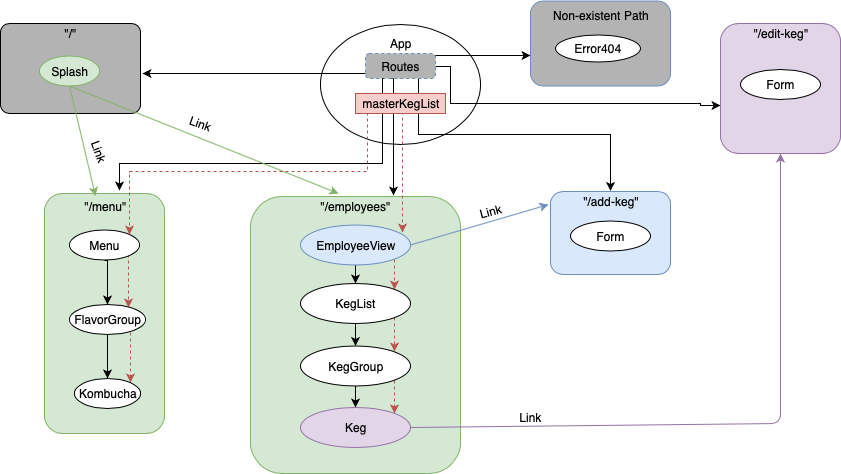

The diagram above was exported from draw.io. Its source (the exported page's mxGraphModel, read from the mxfile embedded in the PNG):
<mxGraphModel dx="1073" dy="805" grid="1" gridSize="10" guides="1" tooltips="1" connect="1" arrows="1" fold="1" page="1" pageScale="1" pageWidth="1100" pageHeight="850" math="0" shadow="0">
  <root>
    <mxCell id="0" />
    <mxCell id="1" parent="0" />
    <mxCell id="o-8N2VXt_mBN-fvuziDn-1" value="" style="ellipse;whiteSpace=wrap;html=1;" parent="1" vertex="1">
      <mxGeometry x="424" y="55" width="160" height="120" as="geometry" />
    </mxCell>
    <mxCell id="o-8N2VXt_mBN-fvuziDn-17" style="edgeStyle=orthogonalEdgeStyle;rounded=0;orthogonalLoop=1;jettySize=auto;html=1;" parent="1" edge="1">
      <mxGeometry relative="1" as="geometry">
        <mxPoint x="480" y="95" as="sourcePoint" />
        <mxPoint x="483" y="212" as="targetPoint" />
        <Array as="points">
          <mxPoint x="483" y="95" />
          <mxPoint x="483" y="212" />
        </Array>
      </mxGeometry>
    </mxCell>
    <mxCell id="o-8N2VXt_mBN-fvuziDn-19" style="edgeStyle=orthogonalEdgeStyle;rounded=0;orthogonalLoop=1;jettySize=auto;html=1;exitX=0.75;exitY=1;exitDx=0;exitDy=0;" parent="1" source="o-8N2VXt_mBN-fvuziDn-2" target="o-8N2VXt_mBN-fvuziDn-12" edge="1">
      <mxGeometry relative="1" as="geometry" />
    </mxCell>
    <mxCell id="o-8N2VXt_mBN-fvuziDn-20" style="edgeStyle=orthogonalEdgeStyle;rounded=0;orthogonalLoop=1;jettySize=auto;html=1;entryX=0;entryY=0.631;entryDx=0;entryDy=0;entryPerimeter=0;" parent="1" source="o-8N2VXt_mBN-fvuziDn-2" target="o-8N2VXt_mBN-fvuziDn-13" edge="1">
      <mxGeometry relative="1" as="geometry">
        <mxPoint x="790" y="160" as="targetPoint" />
        <Array as="points">
          <mxPoint x="540" y="83" />
          <mxPoint x="540" y="120" />
          <mxPoint x="790" y="120" />
          <mxPoint x="790" y="122" />
        </Array>
      </mxGeometry>
    </mxCell>
    <mxCell id="o-8N2VXt_mBN-fvuziDn-62" value="" style="edgeStyle=orthogonalEdgeStyle;rounded=0;orthogonalLoop=1;jettySize=auto;html=1;exitX=0.989;exitY=0.09;exitDx=0;exitDy=0;exitPerimeter=0;" parent="1" source="o-8N2VXt_mBN-fvuziDn-2" edge="1">
      <mxGeometry relative="1" as="geometry">
        <mxPoint x="620" y="72" as="targetPoint" />
        <Array as="points">
          <mxPoint x="620" y="72" />
        </Array>
      </mxGeometry>
    </mxCell>
    <mxCell id="o-8N2VXt_mBN-fvuziDn-2" value="Routes" style="rounded=1;whiteSpace=wrap;html=1;fillColor=#B3B3B3;strokeColor=#6c8ebf;dashed=1;" parent="1" vertex="1">
      <mxGeometry x="455" y="70" width="70" height="25" as="geometry" />
    </mxCell>
    <mxCell id="o-8N2VXt_mBN-fvuziDn-61" value="" style="rounded=1;whiteSpace=wrap;html=1;fillColor=#B3B3B3;strokeColor=#6c8ebf;" parent="1" vertex="1">
      <mxGeometry x="620" y="17.5" width="140" height="85" as="geometry" />
    </mxCell>
    <mxCell id="o-8N2VXt_mBN-fvuziDn-3" value="" style="rounded=1;whiteSpace=wrap;html=1;fillColor=#B3B3B3;arcSize=10;" parent="1" vertex="1">
      <mxGeometry x="90" y="40" width="140" height="90" as="geometry" />
    </mxCell>
    <mxCell id="o-8N2VXt_mBN-fvuziDn-16" style="edgeStyle=orthogonalEdgeStyle;rounded=0;orthogonalLoop=1;jettySize=auto;html=1;" parent="1" edge="1">
      <mxGeometry relative="1" as="geometry">
        <mxPoint x="232" y="90" as="targetPoint" />
        <mxPoint x="455" y="90" as="sourcePoint" />
        <Array as="points">
          <mxPoint x="232" y="90" />
        </Array>
      </mxGeometry>
    </mxCell>
    <mxCell id="o-8N2VXt_mBN-fvuziDn-18" style="edgeStyle=orthogonalEdgeStyle;rounded=0;orthogonalLoop=1;jettySize=auto;html=1;exitX=0.25;exitY=1;exitDx=0;exitDy=0;" parent="1" source="o-8N2VXt_mBN-fvuziDn-2" edge="1">
      <mxGeometry relative="1" as="geometry">
        <mxPoint x="209" y="207" as="targetPoint" />
        <Array as="points">
          <mxPoint x="472" y="180" />
          <mxPoint x="209" y="180" />
        </Array>
      </mxGeometry>
    </mxCell>
    <mxCell id="o-8N2VXt_mBN-fvuziDn-4" value="App" style="text;html=1;strokeColor=none;fillColor=none;align=center;verticalAlign=middle;whiteSpace=wrap;rounded=0;" parent="1" vertex="1">
      <mxGeometry x="470" y="50" width="40" height="20" as="geometry" />
    </mxCell>
    <mxCell id="o-8N2VXt_mBN-fvuziDn-5" value="&quot;/&quot;" style="text;html=1;strokeColor=none;fillColor=none;align=center;verticalAlign=middle;whiteSpace=wrap;rounded=0;" parent="1" vertex="1">
      <mxGeometry x="140" y="40" width="40" height="20" as="geometry" />
    </mxCell>
    <mxCell id="o-8N2VXt_mBN-fvuziDn-7" value="" style="rounded=1;whiteSpace=wrap;html=1;fillColor=#d5e8d4;strokeColor=#82b366;" parent="1" vertex="1">
      <mxGeometry x="134" y="210" width="120" height="240" as="geometry" />
    </mxCell>
    <mxCell id="o-8N2VXt_mBN-fvuziDn-8" value="&quot;/menu&quot;" style="text;html=1;strokeColor=none;fillColor=none;align=center;verticalAlign=middle;whiteSpace=wrap;rounded=0;" parent="1" vertex="1">
      <mxGeometry x="175" y="212.5" width="40" height="20" as="geometry" />
    </mxCell>
    <mxCell id="o-8N2VXt_mBN-fvuziDn-9" value="" style="rounded=1;whiteSpace=wrap;html=1;fillColor=#d5e8d4;strokeColor=#82b366;" parent="1" vertex="1">
      <mxGeometry x="340" y="213" width="210" height="277" as="geometry" />
    </mxCell>
    <mxCell id="o-8N2VXt_mBN-fvuziDn-10" value="&quot;/employees&quot;" style="text;html=1;strokeColor=none;fillColor=none;align=center;verticalAlign=middle;whiteSpace=wrap;rounded=0;" parent="1" vertex="1">
      <mxGeometry x="425" y="212.5" width="40" height="20" as="geometry" />
    </mxCell>
    <mxCell id="o-8N2VXt_mBN-fvuziDn-11" value="" style="rounded=1;whiteSpace=wrap;html=1;fillColor=#dae8fc;strokeColor=#6c8ebf;" parent="1" vertex="1">
      <mxGeometry x="640" y="208" width="120" height="83" as="geometry" />
    </mxCell>
    <mxCell id="o-8N2VXt_mBN-fvuziDn-12" value="&quot;/add-keg&quot;" style="text;html=1;strokeColor=none;fillColor=none;align=center;verticalAlign=middle;whiteSpace=wrap;rounded=0;" parent="1" vertex="1">
      <mxGeometry x="650" y="207.5" width="100" height="20" as="geometry" />
    </mxCell>
    <mxCell id="o-8N2VXt_mBN-fvuziDn-13" value="" style="rounded=1;whiteSpace=wrap;html=1;fillColor=#e1d5e7;strokeColor=#9673a6;" parent="1" vertex="1">
      <mxGeometry x="810" y="40" width="120" height="130" as="geometry" />
    </mxCell>
    <mxCell id="o-8N2VXt_mBN-fvuziDn-14" value="&quot;/edit-keg&quot;" style="text;html=1;strokeColor=none;fillColor=none;align=center;verticalAlign=middle;whiteSpace=wrap;rounded=0;" parent="1" vertex="1">
      <mxGeometry x="810" y="40" width="120" height="20" as="geometry" />
    </mxCell>
    <mxCell id="o-8N2VXt_mBN-fvuziDn-21" value="Splash" style="ellipse;whiteSpace=wrap;html=1;fillColor=#d5e8d4;strokeColor=#82b366;" parent="1" vertex="1">
      <mxGeometry x="129" y="72.5" width="60" height="30" as="geometry" />
    </mxCell>
    <mxCell id="o-8N2VXt_mBN-fvuziDn-33" style="edgeStyle=orthogonalEdgeStyle;rounded=0;orthogonalLoop=1;jettySize=auto;html=1;exitX=0.5;exitY=1;exitDx=0;exitDy=0;entryX=0.5;entryY=0;entryDx=0;entryDy=0;" parent="1" source="o-8N2VXt_mBN-fvuziDn-27" target="o-8N2VXt_mBN-fvuziDn-29" edge="1">
      <mxGeometry relative="1" as="geometry">
        <Array as="points">
          <mxPoint x="197" y="277" />
        </Array>
      </mxGeometry>
    </mxCell>
    <mxCell id="V0KLzRqlV1kkiFVkYmSW-6" style="edgeStyle=orthogonalEdgeStyle;rounded=0;orthogonalLoop=1;jettySize=auto;html=1;exitX=1;exitY=1;exitDx=0;exitDy=0;entryX=0.776;entryY=0.1;entryDx=0;entryDy=0;entryPerimeter=0;dashed=1;fillColor=#f8cecc;strokeColor=#b85450;" edge="1" parent="1" source="o-8N2VXt_mBN-fvuziDn-27" target="o-8N2VXt_mBN-fvuziDn-29">
      <mxGeometry relative="1" as="geometry">
        <Array as="points">
          <mxPoint x="232" y="286" />
        </Array>
      </mxGeometry>
    </mxCell>
    <mxCell id="o-8N2VXt_mBN-fvuziDn-27" value="Menu" style="ellipse;whiteSpace=wrap;html=1;fillColor=#FFFFFF;" parent="1" vertex="1">
      <mxGeometry x="159" y="246.5" width="70" height="30" as="geometry" />
    </mxCell>
    <mxCell id="o-8N2VXt_mBN-fvuziDn-34" style="edgeStyle=orthogonalEdgeStyle;rounded=0;orthogonalLoop=1;jettySize=auto;html=1;exitX=0.5;exitY=1;exitDx=0;exitDy=0;entryX=0.5;entryY=0;entryDx=0;entryDy=0;" parent="1" source="o-8N2VXt_mBN-fvuziDn-29" target="o-8N2VXt_mBN-fvuziDn-30" edge="1">
      <mxGeometry relative="1" as="geometry" />
    </mxCell>
    <mxCell id="V0KLzRqlV1kkiFVkYmSW-8" style="edgeStyle=orthogonalEdgeStyle;rounded=0;orthogonalLoop=1;jettySize=auto;html=1;exitX=1;exitY=1;exitDx=0;exitDy=0;entryX=1;entryY=0;entryDx=0;entryDy=0;dashed=1;fillColor=#f8cecc;strokeColor=#b85450;" edge="1" parent="1" source="o-8N2VXt_mBN-fvuziDn-29" target="o-8N2VXt_mBN-fvuziDn-30">
      <mxGeometry relative="1" as="geometry">
        <Array as="points">
          <mxPoint x="234" y="361" />
        </Array>
      </mxGeometry>
    </mxCell>
    <mxCell id="o-8N2VXt_mBN-fvuziDn-29" value="FlavorGroup" style="ellipse;whiteSpace=wrap;html=1;fillColor=#FFFFFF;" parent="1" vertex="1">
      <mxGeometry x="159" y="321" width="76" height="30" as="geometry" />
    </mxCell>
    <mxCell id="o-8N2VXt_mBN-fvuziDn-30" value="Kombucha" style="ellipse;whiteSpace=wrap;html=1;fillColor=#FFFFFF;" parent="1" vertex="1">
      <mxGeometry x="164" y="395" width="66" height="30" as="geometry" />
    </mxCell>
    <mxCell id="o-8N2VXt_mBN-fvuziDn-40" value="" style="edgeStyle=orthogonalEdgeStyle;rounded=0;orthogonalLoop=1;jettySize=auto;html=1;" parent="1" source="o-8N2VXt_mBN-fvuziDn-35" target="o-8N2VXt_mBN-fvuziDn-39" edge="1">
      <mxGeometry relative="1" as="geometry" />
    </mxCell>
    <mxCell id="V0KLzRqlV1kkiFVkYmSW-9" style="edgeStyle=orthogonalEdgeStyle;rounded=0;orthogonalLoop=1;jettySize=auto;html=1;exitX=1;exitY=1;exitDx=0;exitDy=0;entryX=1;entryY=0;entryDx=0;entryDy=0;dashed=1;fillColor=#f8cecc;strokeColor=#b85450;" edge="1" parent="1" source="o-8N2VXt_mBN-fvuziDn-35" target="o-8N2VXt_mBN-fvuziDn-39">
      <mxGeometry relative="1" as="geometry" />
    </mxCell>
    <mxCell id="o-8N2VXt_mBN-fvuziDn-35" value="EmployeeView" style="ellipse;whiteSpace=wrap;html=1;fillColor=#dae8fc;strokeColor=#6c8ebf;" parent="1" vertex="1">
      <mxGeometry x="390" y="241.5" width="110" height="40" as="geometry" />
    </mxCell>
    <mxCell id="o-8N2VXt_mBN-fvuziDn-42" value="" style="edgeStyle=orthogonalEdgeStyle;rounded=0;orthogonalLoop=1;jettySize=auto;html=1;" parent="1" source="o-8N2VXt_mBN-fvuziDn-39" target="o-8N2VXt_mBN-fvuziDn-41" edge="1">
      <mxGeometry relative="1" as="geometry" />
    </mxCell>
    <mxCell id="V0KLzRqlV1kkiFVkYmSW-10" style="edgeStyle=orthogonalEdgeStyle;rounded=0;orthogonalLoop=1;jettySize=auto;html=1;exitX=1;exitY=1;exitDx=0;exitDy=0;entryX=1;entryY=0;entryDx=0;entryDy=0;dashed=1;fillColor=#f8cecc;strokeColor=#b85450;" edge="1" parent="1" source="o-8N2VXt_mBN-fvuziDn-39" target="o-8N2VXt_mBN-fvuziDn-41">
      <mxGeometry relative="1" as="geometry" />
    </mxCell>
    <mxCell id="o-8N2VXt_mBN-fvuziDn-39" value="KegList" style="ellipse;whiteSpace=wrap;html=1;fillColor=#FFFFFF;" parent="1" vertex="1">
      <mxGeometry x="390" y="300" width="110" height="40" as="geometry" />
    </mxCell>
    <mxCell id="o-8N2VXt_mBN-fvuziDn-44" value="" style="edgeStyle=orthogonalEdgeStyle;rounded=0;orthogonalLoop=1;jettySize=auto;html=1;" parent="1" source="o-8N2VXt_mBN-fvuziDn-41" target="o-8N2VXt_mBN-fvuziDn-43" edge="1">
      <mxGeometry relative="1" as="geometry" />
    </mxCell>
    <mxCell id="V0KLzRqlV1kkiFVkYmSW-11" style="edgeStyle=orthogonalEdgeStyle;rounded=0;orthogonalLoop=1;jettySize=auto;html=1;exitX=1;exitY=1;exitDx=0;exitDy=0;entryX=1;entryY=0;entryDx=0;entryDy=0;dashed=1;fillColor=#f8cecc;strokeColor=#b85450;" edge="1" parent="1" source="o-8N2VXt_mBN-fvuziDn-41" target="o-8N2VXt_mBN-fvuziDn-43">
      <mxGeometry relative="1" as="geometry" />
    </mxCell>
    <mxCell id="o-8N2VXt_mBN-fvuziDn-41" value="KegGroup" style="ellipse;whiteSpace=wrap;html=1;fillColor=#FFFFFF;" parent="1" vertex="1">
      <mxGeometry x="390" y="362.5" width="110" height="40" as="geometry" />
    </mxCell>
    <mxCell id="o-8N2VXt_mBN-fvuziDn-43" value="Keg" style="ellipse;whiteSpace=wrap;html=1;fillColor=#e1d5e7;strokeColor=#9673a6;" parent="1" vertex="1">
      <mxGeometry x="390" y="424" width="110" height="40" as="geometry" />
    </mxCell>
    <mxCell id="o-8N2VXt_mBN-fvuziDn-51" value="Form" style="ellipse;whiteSpace=wrap;html=1;fillColor=#FFFFFF;" parent="1" vertex="1">
      <mxGeometry x="660" y="237.5" width="80" height="30" as="geometry" />
    </mxCell>
    <mxCell id="o-8N2VXt_mBN-fvuziDn-58" value="Form" style="ellipse;whiteSpace=wrap;html=1;fillColor=#FFFFFF;" parent="1" vertex="1">
      <mxGeometry x="830" y="86" width="80" height="30" as="geometry" />
    </mxCell>
    <mxCell id="o-8N2VXt_mBN-fvuziDn-63" value="Non-existent Path" style="text;html=1;strokeColor=none;fillColor=none;align=center;verticalAlign=middle;whiteSpace=wrap;rounded=0;" parent="1" vertex="1">
      <mxGeometry x="640" y="21.5" width="100" height="20" as="geometry" />
    </mxCell>
    <mxCell id="o-8N2VXt_mBN-fvuziDn-64" value="Error404" style="ellipse;whiteSpace=wrap;html=1;" parent="1" vertex="1">
      <mxGeometry x="645" y="51.5" width="85" height="27" as="geometry" />
    </mxCell>
    <mxCell id="o-8N2VXt_mBN-fvuziDn-65" value="" style="endArrow=classic;html=1;fillColor=#d5e8d4;strokeColor=#82b366;exitX=0.5;exitY=1;exitDx=0;exitDy=0;entryX=0.25;entryY=0;entryDx=0;entryDy=0;" parent="1" source="o-8N2VXt_mBN-fvuziDn-21" target="o-8N2VXt_mBN-fvuziDn-8" edge="1">
      <mxGeometry width="50" height="50" relative="1" as="geometry">
        <mxPoint x="90" y="560" as="sourcePoint" />
        <mxPoint x="140" y="510" as="targetPoint" />
      </mxGeometry>
    </mxCell>
    <mxCell id="o-8N2VXt_mBN-fvuziDn-66" value="" style="endArrow=classic;html=1;fillColor=#d5e8d4;strokeColor=#82b366;exitX=0.5;exitY=1;exitDx=0;exitDy=0;entryX=0.075;entryY=-0.125;entryDx=0;entryDy=0;entryPerimeter=0;" parent="1" source="o-8N2VXt_mBN-fvuziDn-21" target="o-8N2VXt_mBN-fvuziDn-10" edge="1">
      <mxGeometry width="50" height="50" relative="1" as="geometry">
        <mxPoint x="90" y="560" as="sourcePoint" />
        <mxPoint x="140" y="510" as="targetPoint" />
      </mxGeometry>
    </mxCell>
    <mxCell id="o-8N2VXt_mBN-fvuziDn-67" value="" style="endArrow=classic;html=1;exitX=1;exitY=0.5;exitDx=0;exitDy=0;entryX=-0.017;entryY=0.158;entryDx=0;entryDy=0;entryPerimeter=0;fillColor=#dae8fc;strokeColor=#6c8ebf;" parent="1" source="o-8N2VXt_mBN-fvuziDn-35" target="o-8N2VXt_mBN-fvuziDn-11" edge="1">
      <mxGeometry width="50" height="50" relative="1" as="geometry">
        <mxPoint x="570" y="300" as="sourcePoint" />
        <mxPoint x="620" y="250" as="targetPoint" />
      </mxGeometry>
    </mxCell>
    <mxCell id="o-8N2VXt_mBN-fvuziDn-68" value="" style="endArrow=classic;html=1;fillColor=#e1d5e7;strokeColor=#9673a6;exitX=1;exitY=0.5;exitDx=0;exitDy=0;entryX=0.5;entryY=1;entryDx=0;entryDy=0;" parent="1" source="o-8N2VXt_mBN-fvuziDn-43" target="o-8N2VXt_mBN-fvuziDn-13" edge="1">
      <mxGeometry width="50" height="50" relative="1" as="geometry">
        <mxPoint x="610" y="475" as="sourcePoint" />
        <mxPoint x="660" y="425" as="targetPoint" />
        <Array as="points">
          <mxPoint x="870" y="440" />
        </Array>
      </mxGeometry>
    </mxCell>
    <mxCell id="o-8N2VXt_mBN-fvuziDn-69" value="Link" style="text;html=1;align=center;verticalAlign=middle;whiteSpace=wrap;rounded=0;rotation=20;" parent="1" vertex="1">
      <mxGeometry x="270" y="130" width="40" height="20" as="geometry" />
    </mxCell>
    <mxCell id="o-8N2VXt_mBN-fvuziDn-70" value="Link" style="text;html=1;align=center;verticalAlign=middle;whiteSpace=wrap;rounded=0;rotation=70;" parent="1" vertex="1">
      <mxGeometry x="169" y="157.5" width="40" height="20" as="geometry" />
    </mxCell>
    <mxCell id="o-8N2VXt_mBN-fvuziDn-71" value="Link" style="text;html=1;align=center;verticalAlign=middle;whiteSpace=wrap;rounded=0;rotation=-15;" parent="1" vertex="1">
      <mxGeometry x="560" y="217.5" width="40" height="20" as="geometry" />
    </mxCell>
    <mxCell id="o-8N2VXt_mBN-fvuziDn-72" value="Link" style="text;html=1;align=center;verticalAlign=middle;whiteSpace=wrap;rounded=0;rotation=0;" parent="1" vertex="1">
      <mxGeometry x="600" y="424" width="40" height="20" as="geometry" />
    </mxCell>
    <mxCell id="V0KLzRqlV1kkiFVkYmSW-4" style="edgeStyle=orthogonalEdgeStyle;rounded=0;orthogonalLoop=1;jettySize=auto;html=1;exitX=0.133;exitY=0.95;exitDx=0;exitDy=0;entryX=1;entryY=0;entryDx=0;entryDy=0;fillColor=#f8cecc;strokeColor=#b85450;dashed=1;exitPerimeter=0;" edge="1" parent="1" source="V0KLzRqlV1kkiFVkYmSW-2" target="o-8N2VXt_mBN-fvuziDn-27">
      <mxGeometry relative="1" as="geometry" />
    </mxCell>
    <mxCell id="V0KLzRqlV1kkiFVkYmSW-5" style="edgeStyle=orthogonalEdgeStyle;rounded=0;orthogonalLoop=1;jettySize=auto;html=1;exitX=0.5;exitY=1;exitDx=0;exitDy=0;entryX=0.927;entryY=0.188;entryDx=0;entryDy=0;dashed=1;entryPerimeter=0;fillColor=#f8cecc;strokeColor=#b85450;" edge="1" parent="1" source="V0KLzRqlV1kkiFVkYmSW-2" target="o-8N2VXt_mBN-fvuziDn-35">
      <mxGeometry relative="1" as="geometry">
        <Array as="points">
          <mxPoint x="506" y="144" />
        </Array>
      </mxGeometry>
    </mxCell>
    <mxCell id="V0KLzRqlV1kkiFVkYmSW-2" value="masterKegList" style="rounded=0;whiteSpace=wrap;html=1;fillColor=#f8cecc;strokeColor=#b85450;" vertex="1" parent="1">
      <mxGeometry x="459" y="124" width="90" height="20" as="geometry" />
    </mxCell>
  </root>
</mxGraphModel>